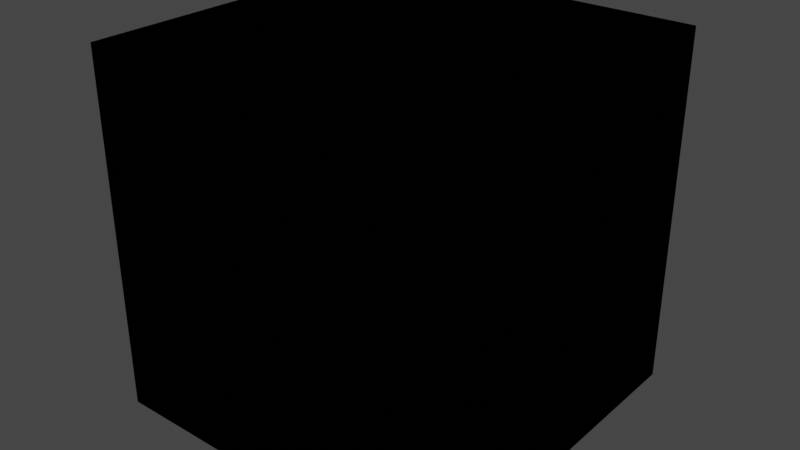 # Source: WFCScripting.blend  (saved by Blender 3.4.6; exported with 4.5.12 LTS)
import bpy
from mathutils import Matrix  # noqa: F401  (used for matrix-valued properties, if any)

bpy.ops.wm.read_factory_settings(use_empty=True)
scene = bpy.context.scene
scene.name = 'Scene'

# ---- collections
col_prototypes = bpy.data.collections.new('Prototypes'); scene.collection.children.link(col_prototypes)

# ---- world
world_world = bpy.data.worlds.new('World'); scene.world = world_world
world_world.use_nodes = True; world_world.node_tree.nodes.clear()
_N = world_world.node_tree.nodes; _L = world_world.node_tree.links
n0 = _N.new('ShaderNodeOutputWorld'); n0.name = 'World Output'; n0.location = (300, 300)
n1 = _N.new('ShaderNodeBackground'); n1.name = 'Background'; n1.location = (10, 300)
n1.inputs[0].default_value = (0.05088, 0.05088, 0.05088, 1.0)
_L.new(n1.outputs[0], n0.inputs[0])
n0.is_active_output = True
world_world.color = (0.05088, 0.05088, 0.05088)
world_world.use_sun_shadow = False
world_world.sun_shadow_jitter_overblur = 0.0

# ---- meshes
me_cube_001 = bpy.data.meshes.new('Cube.001')
me_cube_001.from_pydata([(-1.0, -1.0, -1.0), (-1.0, -1.0, 1.0), (-1.0, 1.0, -1.0), (-1.0, 1.0, 1.0), (1.0, -1.0, -1.0), (1.0, -1.0, 1.0), (1.0, 1.0, -1.0), (1.0, 1.0, 1.0)], [], [(0, 1, 3, 2), (2, 3, 7, 6), (6, 7, 5, 4), (4, 5, 1, 0), (2, 6, 4, 0), (7, 3, 1, 5)])
_uv = me_cube_001.uv_layers.new(name='UVMap')
_uv.uv.foreach_set('vector', [0.375, 0.0, 0.625, 0.0, 0.625, 0.25, 0.375, 0.25, 0.375, 0.25, 0.625, 0.25, 0.625, 0.5, 0.375, 0.5, 0.375, 0.5, 0.625, 0.5, 0.625, 0.75, 0.375, 0.75, 0.375, 0.75, 0.625, 0.75, 0.625, 1.0, 0.375, 1.0, 0.125, 0.5, 0.375, 0.5, 0.375, 0.75, 0.125, 0.75, 0.625, 0.5, 0.875, 0.5, 0.875, 0.75, 0.625, 0.75])
me_cube_001.update()
me_cube_002 = bpy.data.meshes.new('Cube.002')
me_cube_002.from_pydata([(-1.0, -1.0, -1.0), (-1.0, -1.0, 1.0), (-1.0, 1.0, -1.0), (-1.0, 1.0, 1.0), (1.0, -1.0, -1.0), (1.0, -1.0, 1.0), (1.0, 1.0, -1.0), (1.0, 1.0, 1.0)], [], [(0, 1, 3, 2), (2, 3, 7, 6), (6, 7, 5, 4), (4, 5, 1, 0), (2, 6, 4, 0), (7, 3, 1, 5)])
_uv = me_cube_002.uv_layers.new(name='UVMap')
_uv.uv.foreach_set('vector', [0.375, 0.0, 0.625, 0.0, 0.625, 0.25, 0.375, 0.25, 0.375, 0.25, 0.625, 0.25, 0.625, 0.5, 0.375, 0.5, 0.375, 0.5, 0.625, 0.5, 0.625, 0.75, 0.375, 0.75, 0.375, 0.75, 0.625, 0.75, 0.625, 1.0, 0.375, 1.0, 0.125, 0.5, 0.375, 0.5, 0.375, 0.75, 0.125, 0.75, 0.625, 0.5, 0.875, 0.5, 0.875, 0.75, 0.625, 0.75])
me_cube_002.update()
me_cube_003 = bpy.data.meshes.new('Cube.003')
me_cube_003.from_pydata([(-1.0, -1.0, -1.0), (-1.0, -1.0, 1.0), (-1.0, 1.0, -1.0), (-1.0, 1.0, 1.0), (1.0, -1.0, -1.0), (1.0, -1.0, 1.0), (1.0, 1.0, -1.0), (1.0, 1.0, 1.0)], [], [(0, 1, 3, 2), (2, 3, 7, 6), (6, 7, 5, 4), (4, 5, 1, 0), (2, 6, 4, 0), (7, 3, 1, 5)])
_uv = me_cube_003.uv_layers.new(name='UVMap')
_uv.uv.foreach_set('vector', [0.375, 0.0, 0.625, 0.0, 0.625, 0.25, 0.375, 0.25, 0.375, 0.25, 0.625, 0.25, 0.625, 0.5, 0.375, 0.5, 0.375, 0.5, 0.625, 0.5, 0.625, 0.75, 0.375, 0.75, 0.375, 0.75, 0.625, 0.75, 0.625, 1.0, 0.375, 1.0, 0.125, 0.5, 0.375, 0.5, 0.375, 0.75, 0.125, 0.75, 0.625, 0.5, 0.875, 0.5, 0.875, 0.75, 0.625, 0.75])
me_cube_003.update()
me_cube_004 = bpy.data.meshes.new('Cube.004')
me_cube_004.from_pydata([(-1.0, -1.0, -1.0), (-1.0, -1.0, 1.0), (-1.0, 1.0, -1.0), (-1.0, 1.0, 1.0), (1.0, -1.0, -1.0), (1.0, -1.0, 1.0), (1.0, 1.0, -1.0), (1.0, 1.0, 1.0)], [], [(0, 1, 3, 2), (2, 3, 7, 6), (6, 7, 5, 4), (4, 5, 1, 0), (2, 6, 4, 0), (7, 3, 1, 5)])
_uv = me_cube_004.uv_layers.new(name='UVMap')
_uv.uv.foreach_set('vector', [0.375, 0.0, 0.625, 0.0, 0.625, 0.25, 0.375, 0.25, 0.375, 0.25, 0.625, 0.25, 0.625, 0.5, 0.375, 0.5, 0.375, 0.5, 0.625, 0.5, 0.625, 0.75, 0.375, 0.75, 0.375, 0.75, 0.625, 0.75, 0.625, 1.0, 0.375, 1.0, 0.125, 0.5, 0.375, 0.5, 0.375, 0.75, 0.125, 0.75, 0.625, 0.5, 0.875, 0.5, 0.875, 0.75, 0.625, 0.75])
me_cube_004.update()
me_cube_005 = bpy.data.meshes.new('Cube.005')
me_cube_005.from_pydata([(-1.0, -1.0, -1.0), (-1.0, -1.0, 1.0), (-1.0, 1.0, -1.0), (-1.0, 1.0, 1.0), (1.0, -1.0, -1.0), (1.0, -1.0, 1.0), (1.0, 1.0, -1.0), (1.0, 1.0, 1.0)], [], [(0, 1, 3, 2), (2, 3, 7, 6), (6, 7, 5, 4), (4, 5, 1, 0), (2, 6, 4, 0), (7, 3, 1, 5)])
_uv = me_cube_005.uv_layers.new(name='UVMap')
_uv.uv.foreach_set('vector', [0.375, 0.0, 0.625, 0.0, 0.625, 0.25, 0.375, 0.25, 0.375, 0.25, 0.625, 0.25, 0.625, 0.5, 0.375, 0.5, 0.375, 0.5, 0.625, 0.5, 0.625, 0.75, 0.375, 0.75, 0.375, 0.75, 0.625, 0.75, 0.625, 1.0, 0.375, 1.0, 0.125, 0.5, 0.375, 0.5, 0.375, 0.75, 0.125, 0.75, 0.625, 0.5, 0.875, 0.5, 0.875, 0.75, 0.625, 0.75])
me_cube_005.update()

# ---- objects
ob_cube = bpy.data.objects.new('Cube', me_cube_001)
ob_cube_001 = bpy.data.objects.new('Cube.001', me_cube_002)
ob_cube_002 = bpy.data.objects.new('Cube.002', me_cube_003)
ob_cube_003 = bpy.data.objects.new('Cube.003', me_cube_004)
ob_cube_004 = bpy.data.objects.new('Cube.004', me_cube_005)

# ---- transforms, parenting, visibility, modifiers, constraints
ob_cube.location = (0.0, 0.0, 0.0)
ob_cube_001.location = (0.0, 0.0, 0.0)
ob_cube_002.location = (0.0, 0.0, 0.0)
ob_cube_003.location = (0.0, 0.0, 0.0)
ob_cube_004.location = (0.0, 0.0, 0.0)

# ---- collection membership
col_prototypes.objects.link(ob_cube)
col_prototypes.objects.link(ob_cube_001)
col_prototypes.objects.link(ob_cube_002)
col_prototypes.objects.link(ob_cube_003)
col_prototypes.objects.link(ob_cube_004)

# ---- scene / render settings (as saved in the file)
scene.frame_start = 1; scene.frame_end = 250; scene.frame_set(226)
scene.render.engine = 'BLENDER_EEVEE_NEXT'
scene.cycles.sampling_pattern = 'TABULATED_SOBOL'
scene.cycles.use_light_tree = False
scene.view_settings.view_transform = 'Filmic'
bpy.context.view_layer.update()

# ---- added for rendering (the .blend has no active camera and no usable light): camera, sun
cam_auto = bpy.data.cameras.new('AutoCamera')
cam_auto.lens = 50.0
cam_auto.sensor_width = 36.0
cam_auto.clip_end = 1000.0
ob_auto_camera = bpy.data.objects.new('AutoCamera', cam_auto)
scene.collection.objects.link(ob_auto_camera)
ob_auto_camera.location = (3.20507, -3.84609, 2.56406)
ob_auto_camera.rotation_euler = (1.09748, -7.21219e-08, 0.694738)
scene.camera = ob_auto_camera
light_auto_sun = bpy.data.lights.new('AutoSun', 'SUN')
light_auto_sun.energy = 3.0
light_auto_sun.angle = 0.0523599
ob_auto_sun = bpy.data.objects.new('AutoSun', light_auto_sun)
scene.collection.objects.link(ob_auto_sun)
ob_auto_sun.rotation_euler = (0.872665, 0.174533, 0.523599)
bpy.context.view_layer.update()
